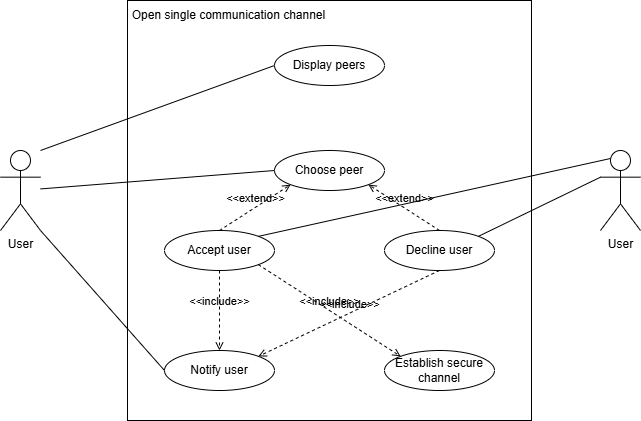

The diagram above was exported from draw.io. Its source (the exported page's mxGraphModel, read from the mxfile embedded in the PNG):
<mxGraphModel dx="2058" dy="1146" grid="1" gridSize="10" guides="1" tooltips="1" connect="1" arrows="1" fold="1" page="1" pageScale="1" pageWidth="827" pageHeight="1169" math="0" shadow="0">
  <root>
    <mxCell id="0" />
    <mxCell id="1" parent="0" />
    <mxCell id="gobw64cmPRK9T8hyQ-Rl-1" value="User" style="shape=umlActor;verticalLabelPosition=bottom;verticalAlign=top;html=1;outlineConnect=0;" parent="1" vertex="1">
      <mxGeometry x="80" y="520" width="40" height="80" as="geometry" />
    </mxCell>
    <mxCell id="gobw64cmPRK9T8hyQ-Rl-2" value="User" style="shape=umlActor;verticalLabelPosition=bottom;verticalAlign=top;html=1;outlineConnect=0;" parent="1" vertex="1">
      <mxGeometry x="680" y="520" width="40" height="80" as="geometry" />
    </mxCell>
    <mxCell id="gobw64cmPRK9T8hyQ-Rl-3" value="" style="rounded=0;whiteSpace=wrap;html=1;" parent="1" vertex="1">
      <mxGeometry x="207" y="370" width="404" height="420" as="geometry" />
    </mxCell>
    <mxCell id="gobw64cmPRK9T8hyQ-Rl-4" value="Display peers" style="ellipse;whiteSpace=wrap;html=1;" parent="1" vertex="1">
      <mxGeometry x="354" y="415" width="110" height="40" as="geometry" />
    </mxCell>
    <mxCell id="gobw64cmPRK9T8hyQ-Rl-5" value="Choose peer" style="ellipse;whiteSpace=wrap;html=1;" parent="1" vertex="1">
      <mxGeometry x="354" y="520" width="110" height="40" as="geometry" />
    </mxCell>
    <mxCell id="gobw64cmPRK9T8hyQ-Rl-7" value="Accept user" style="ellipse;whiteSpace=wrap;html=1;" parent="1" vertex="1">
      <mxGeometry x="244" y="600" width="110" height="40" as="geometry" />
    </mxCell>
    <mxCell id="gobw64cmPRK9T8hyQ-Rl-8" value="Decline user" style="ellipse;whiteSpace=wrap;html=1;" parent="1" vertex="1">
      <mxGeometry x="464" y="600" width="110" height="40" as="geometry" />
    </mxCell>
    <mxCell id="gobw64cmPRK9T8hyQ-Rl-9" value="Establish secure channel" style="ellipse;whiteSpace=wrap;html=1;" parent="1" vertex="1">
      <mxGeometry x="464" y="720" width="110" height="40" as="geometry" />
    </mxCell>
    <mxCell id="gobw64cmPRK9T8hyQ-Rl-13" value="&amp;lt;&amp;lt;include&amp;gt;&amp;gt;" style="html=1;verticalAlign=bottom;labelBackgroundColor=none;endArrow=open;endFill=0;dashed=1;rounded=0;exitX=0.5;exitY=1;exitDx=0;exitDy=0;entryX=1;entryY=0;entryDx=0;entryDy=0;" parent="1" source="gobw64cmPRK9T8hyQ-Rl-8" target="cS1In2RFJGuJkEkwaFyV-1" edge="1">
      <mxGeometry width="160" relative="1" as="geometry">
        <mxPoint x="424" y="585" as="sourcePoint" />
        <mxPoint x="424" y="615" as="targetPoint" />
      </mxGeometry>
    </mxCell>
    <mxCell id="KMPCoZ44fCf9iDLJ01s4-1" value="&amp;lt;&amp;lt;include&amp;gt;&amp;gt;" style="html=1;verticalAlign=bottom;labelBackgroundColor=none;endArrow=open;endFill=0;dashed=1;rounded=0;exitX=0.5;exitY=1;exitDx=0;exitDy=0;" parent="1" source="gobw64cmPRK9T8hyQ-Rl-7" target="cS1In2RFJGuJkEkwaFyV-1" edge="1">
      <mxGeometry width="160" relative="1" as="geometry">
        <mxPoint x="530" y="590" as="sourcePoint" />
        <mxPoint x="640" y="665" as="targetPoint" />
      </mxGeometry>
    </mxCell>
    <mxCell id="cS1In2RFJGuJkEkwaFyV-1" value="Notify user" style="ellipse;whiteSpace=wrap;html=1;" parent="1" vertex="1">
      <mxGeometry x="244" y="720" width="110" height="40" as="geometry" />
    </mxCell>
    <mxCell id="apAHZPIT1oxGmyAdrGqb-1" value="" style="endArrow=none;html=1;rounded=0;entryX=0;entryY=0.5;entryDx=0;entryDy=0;" parent="1" target="gobw64cmPRK9T8hyQ-Rl-4" edge="1">
      <mxGeometry width="50" height="50" relative="1" as="geometry">
        <mxPoint x="120" y="520" as="sourcePoint" />
        <mxPoint x="170" y="470" as="targetPoint" />
      </mxGeometry>
    </mxCell>
    <mxCell id="apAHZPIT1oxGmyAdrGqb-2" value="" style="endArrow=none;html=1;rounded=0;entryX=0;entryY=0.5;entryDx=0;entryDy=0;" parent="1" source="gobw64cmPRK9T8hyQ-Rl-1" target="gobw64cmPRK9T8hyQ-Rl-5" edge="1">
      <mxGeometry width="50" height="50" relative="1" as="geometry">
        <mxPoint x="140" y="605" as="sourcePoint" />
        <mxPoint x="360" y="520" as="targetPoint" />
      </mxGeometry>
    </mxCell>
    <mxCell id="apAHZPIT1oxGmyAdrGqb-4" value="" style="endArrow=none;html=1;rounded=0;exitX=1;exitY=1;exitDx=0;exitDy=0;exitPerimeter=0;entryX=0;entryY=0.5;entryDx=0;entryDy=0;" parent="1" source="gobw64cmPRK9T8hyQ-Rl-1" target="cS1In2RFJGuJkEkwaFyV-1" edge="1">
      <mxGeometry width="50" height="50" relative="1" as="geometry">
        <mxPoint x="170" y="650" as="sourcePoint" />
        <mxPoint x="310" y="795" as="targetPoint" />
      </mxGeometry>
    </mxCell>
    <mxCell id="jc6UEE2Y8bw607ShmO1y-1" value="&amp;lt;&amp;lt;extend&amp;gt;&amp;gt;" style="html=1;verticalAlign=bottom;labelBackgroundColor=none;endArrow=open;endFill=0;dashed=1;rounded=0;exitX=0.5;exitY=0;exitDx=0;exitDy=0;entryX=0;entryY=1;entryDx=0;entryDy=0;" parent="1" source="gobw64cmPRK9T8hyQ-Rl-7" target="gobw64cmPRK9T8hyQ-Rl-5" edge="1">
      <mxGeometry x="0.0047" width="160" relative="1" as="geometry">
        <mxPoint x="330" y="856" as="sourcePoint" />
        <mxPoint x="401" y="760" as="targetPoint" />
        <mxPoint as="offset" />
      </mxGeometry>
    </mxCell>
    <mxCell id="jc6UEE2Y8bw607ShmO1y-2" value="&amp;lt;&amp;lt;extend&amp;gt;&amp;gt;" style="html=1;verticalAlign=bottom;labelBackgroundColor=none;endArrow=open;endFill=0;dashed=1;rounded=0;exitX=0.5;exitY=0;exitDx=0;exitDy=0;entryX=1;entryY=1;entryDx=0;entryDy=0;" parent="1" source="gobw64cmPRK9T8hyQ-Rl-8" target="gobw64cmPRK9T8hyQ-Rl-5" edge="1">
      <mxGeometry width="160" relative="1" as="geometry">
        <mxPoint x="390" y="681" as="sourcePoint" />
        <mxPoint x="461" y="600" as="targetPoint" />
      </mxGeometry>
    </mxCell>
    <mxCell id="jc6UEE2Y8bw607ShmO1y-3" value="" style="endArrow=none;html=1;rounded=0;entryX=1;entryY=0;entryDx=0;entryDy=0;exitX=0;exitY=0.3333333333333333;exitDx=0;exitDy=0;exitPerimeter=0;" parent="1" source="gobw64cmPRK9T8hyQ-Rl-2" target="gobw64cmPRK9T8hyQ-Rl-8" edge="1">
      <mxGeometry width="50" height="50" relative="1" as="geometry">
        <mxPoint x="220" y="617" as="sourcePoint" />
        <mxPoint x="454" y="580" as="targetPoint" />
      </mxGeometry>
    </mxCell>
    <mxCell id="jc6UEE2Y8bw607ShmO1y-4" value="" style="endArrow=none;html=1;rounded=0;entryX=1;entryY=0;entryDx=0;entryDy=0;exitX=0.25;exitY=0.1;exitDx=0;exitDy=0;exitPerimeter=0;" parent="1" source="gobw64cmPRK9T8hyQ-Rl-2" target="gobw64cmPRK9T8hyQ-Rl-7" edge="1">
      <mxGeometry width="50" height="50" relative="1" as="geometry">
        <mxPoint x="792" y="610" as="sourcePoint" />
        <mxPoint x="670" y="679" as="targetPoint" />
      </mxGeometry>
    </mxCell>
    <mxCell id="iOVzLxhP73jssZDMHvff-1" value="Open single communication channel" style="text;html=1;whiteSpace=wrap;strokeColor=none;fillColor=none;align=center;verticalAlign=middle;rounded=0;" parent="1" vertex="1">
      <mxGeometry x="207" y="370" width="203" height="30" as="geometry" />
    </mxCell>
    <mxCell id="qlC6li9dI_sv-kNgu9oW-1" value="&amp;lt;&amp;lt;include&amp;gt;&amp;gt;" style="html=1;verticalAlign=bottom;labelBackgroundColor=none;endArrow=open;endFill=0;dashed=1;rounded=0;exitX=1;exitY=1;exitDx=0;exitDy=0;entryX=0;entryY=0;entryDx=0;entryDy=0;" parent="1" source="gobw64cmPRK9T8hyQ-Rl-7" target="gobw64cmPRK9T8hyQ-Rl-9" edge="1">
      <mxGeometry width="160" relative="1" as="geometry">
        <mxPoint x="310" y="680" as="sourcePoint" />
        <mxPoint x="310" y="760" as="targetPoint" />
      </mxGeometry>
    </mxCell>
  </root>
</mxGraphModel>